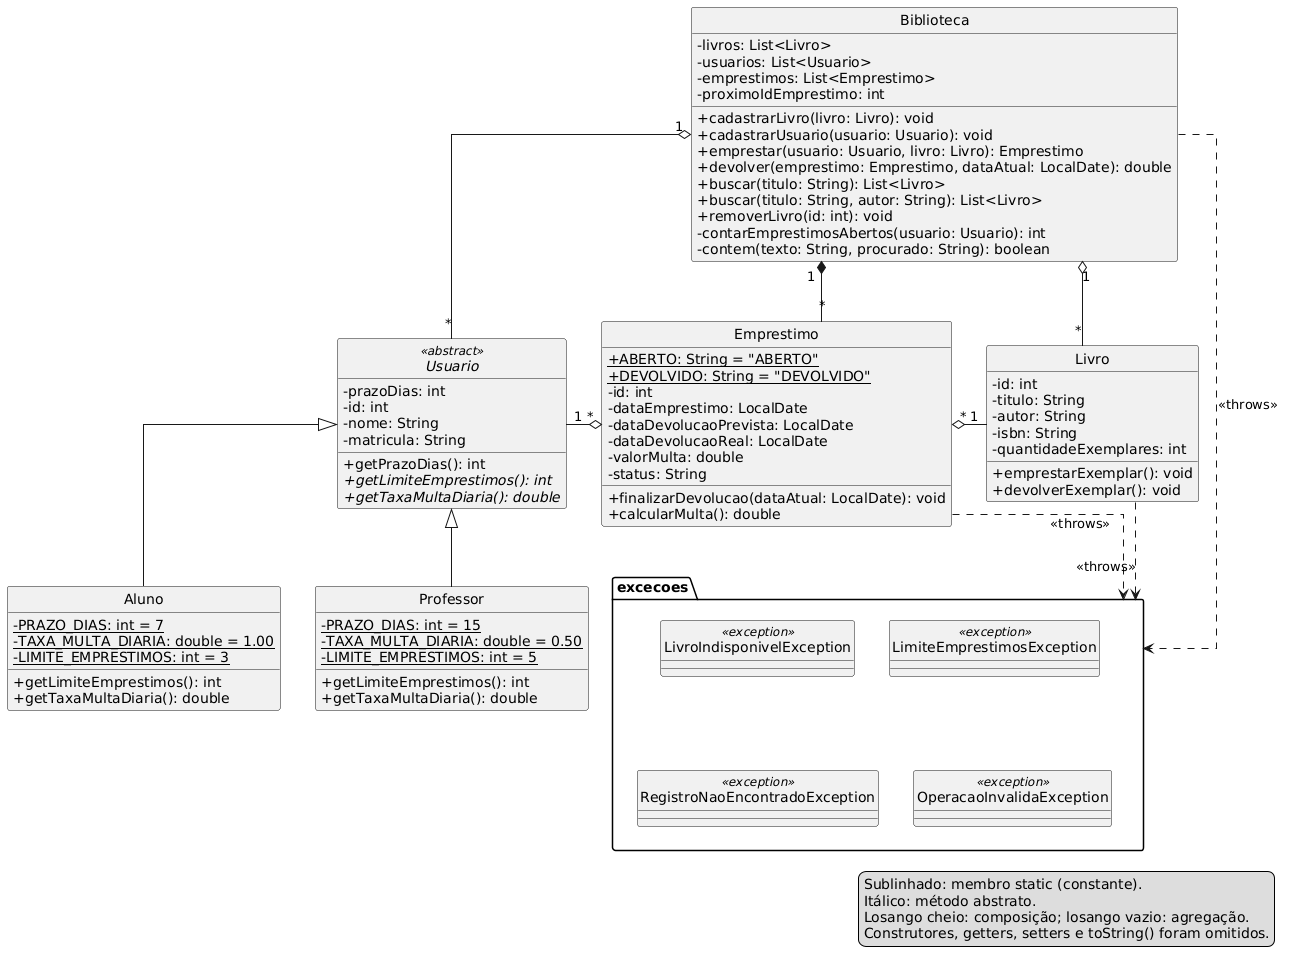

The diagram above was rendered by PlantUML. Its source (embedded in the PNG):
@startuml
skinparam classAttributeIconSize 0
skinparam linetype ortho
hide circle

class Biblioteca {
  - livros: List<Livro>
  - usuarios: List<Usuario>
  - emprestimos: List<Emprestimo>
  - proximoIdEmprestimo: int
  + cadastrarLivro(livro: Livro): void
  + cadastrarUsuario(usuario: Usuario): void
  + emprestar(usuario: Usuario, livro: Livro): Emprestimo
  + devolver(emprestimo: Emprestimo, dataAtual: LocalDate): double
  + buscar(titulo: String): List<Livro>
  + buscar(titulo: String, autor: String): List<Livro>
  + removerLivro(id: int): void
  - contarEmprestimosAbertos(usuario: Usuario): int
  - contem(texto: String, procurado: String): boolean
}

abstract class Usuario <<abstract>> {
  - prazoDias: int
  - id: int
  - nome: String
  - matricula: String
  + getPrazoDias(): int
  + {abstract} getLimiteEmprestimos(): int
  + {abstract} getTaxaMultaDiaria(): double
}

class Aluno {
  - {static} PRAZO_DIAS: int = 7
  - {static} TAXA_MULTA_DIARIA: double = 1.00
  - {static} LIMITE_EMPRESTIMOS: int = 3
  + getLimiteEmprestimos(): int
  + getTaxaMultaDiaria(): double
}

class Professor {
  - {static} PRAZO_DIAS: int = 15
  - {static} TAXA_MULTA_DIARIA: double = 0.50
  - {static} LIMITE_EMPRESTIMOS: int = 5
  + getLimiteEmprestimos(): int
  + getTaxaMultaDiaria(): double
}

class Emprestimo {
  + {static} ABERTO: String = "ABERTO"
  + {static} DEVOLVIDO: String = "DEVOLVIDO"
  - id: int
  - dataEmprestimo: LocalDate
  - dataDevolucaoPrevista: LocalDate
  - dataDevolucaoReal: LocalDate
  - valorMulta: double
  - status: String
  + finalizarDevolucao(dataAtual: LocalDate): void
  + calcularMulta(): double
}

class Livro {
  - id: int
  - titulo: String
  - autor: String
  - isbn: String
  - quantidadeExemplares: int
  + emprestarExemplar(): void
  + devolverExemplar(): void
}

package excecoes {
  class LivroIndisponivelException <<exception>>
  class LimiteEmprestimosException <<exception>>
  class RegistroNaoEncontradoException <<exception>>
  class OperacaoInvalidaException <<exception>>
}

Biblioteca ..> excecoes : <<throws>>
Emprestimo ..> excecoes : <<throws>>
Livro ..> excecoes : <<throws>>

Usuario <|-- Aluno
Usuario <|-- Professor

Biblioteca "1" o-- "*" Usuario
Biblioteca "1" *-- "*" Emprestimo
Biblioteca "1" o-- "*" Livro

Emprestimo "*" o-left- "1" Usuario
Emprestimo "*" o-right- "1" Livro

legend right
  Sublinhado: membro static (constante).
  Itálico: método abstrato.
  Losango cheio: composição; losango vazio: agregação.
  Construtores, getters, setters e toString() foram omitidos.
endlegend
@enduml